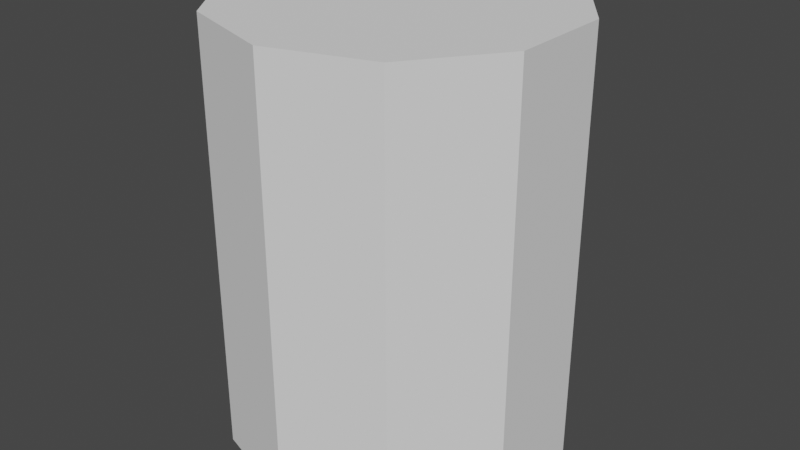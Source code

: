 # Source: barrel.blend  (saved by Blender 3.1.7; exported with 4.5.12 LTS)
import bpy
from mathutils import Matrix  # noqa: F401  (used for matrix-valued properties, if any)

bpy.ops.wm.read_factory_settings(use_empty=True)
scene = bpy.context.scene
scene.name = 'Scene'

# ---- collections
col_collection = bpy.data.collections.new('Collection'); scene.collection.children.link(col_collection)

# ---- world
world_world = bpy.data.worlds.new('World'); scene.world = world_world
world_world.use_nodes = True; world_world.node_tree.nodes.clear()
_N = world_world.node_tree.nodes; _L = world_world.node_tree.links
n0 = _N.new('ShaderNodeOutputWorld'); n0.name = 'World Output'; n0.location = (300, 300)
n1 = _N.new('ShaderNodeBackground'); n1.name = 'Background'; n1.location = (10, 300)
n1.inputs[0].default_value = (0.05088, 0.05088, 0.05088, 1.0)
_L.new(n1.outputs[0], n0.inputs[0])
n0.is_active_output = True
world_world.color = (0.05088, 0.05088, 0.05088)
world_world.use_sun_shadow = False
world_world.sun_shadow_jitter_overblur = 0.0

# ---- meshes
me_cylinder = bpy.data.meshes.new('Cylinder')
me_cylinder.from_pydata([(0.0, 0.35, -0.445), (0.0, 0.35, 0.445), (0.2057, 0.2832, -0.445), (0.2057, 0.2832, 0.445), (0.3329, 0.1082, -0.445), (0.3329, 0.1082, 0.445), (0.3329, -0.1082, -0.445), (0.3329, -0.1082, 0.445), (0.2057, -0.2832, -0.445), (0.2057, -0.2832, 0.445), (-3.06e-08, -0.35, -0.445), (-3.06e-08, -0.35, 0.445), (-0.2057, -0.2832, -0.445), (-0.2057, -0.2832, 0.445), (-0.3329, -0.1082, -0.445), (-0.3329, -0.1082, 0.445), (-0.3329, 0.1082, -0.445), (-0.3329, 0.1082, 0.445), (-0.2057, 0.2832, -0.445), (-0.2057, 0.2832, 0.445)], [], [(0, 1, 3, 2), (2, 3, 5, 4), (4, 5, 7, 6), (6, 7, 9, 8), (8, 9, 11, 10), (10, 11, 13, 12), (12, 13, 15, 14), (14, 15, 17, 16), (3, 1, 19, 17, 15, 13, 11, 9, 7, 5), (16, 17, 19, 18), (18, 19, 1, 0), (0, 2, 4, 6, 8, 10, 12, 14, 16, 18)])
_uv = me_cylinder.uv_layers.new(name='UVMap')
_uv.uv.foreach_set('vector', [1.0, 0.5, 1.0, 1.0, 0.9, 1.0, 0.9, 0.5, 0.9, 0.5, 0.9, 1.0, 0.8, 1.0, 0.8, 0.5, 0.8, 0.5, 0.8, 1.0, 0.7, 1.0, 0.7, 0.5, 0.7, 0.5, 0.7, 1.0, 0.6, 1.0, 0.6, 0.5, 0.6, 0.5, 0.6, 1.0, 0.5, 1.0, 0.5, 0.5, 0.5, 0.5, 0.5, 1.0, 0.4, 1.0, 0.4, 0.5, 0.4, 0.5, 0.4, 1.0, 0.3, 1.0, 0.3, 0.5, 0.3, 0.5, 0.3, 1.0, 0.2, 1.0, 0.2, 0.5, 0.3911, 0.4442, 0.25, 0.49, 0.1089, 0.4442, 0.02175, 0.3242, 0.02175, 0.1758, 0.1089, 0.05584, 0.25, 0.01, 0.3911, 0.05584, 0.4783, 0.1758, 0.4783, 0.3242, 0.2, 0.5, 0.2, 1.0, 0.1, 1.0, 0.1, 0.5, 0.1, 0.5, 0.1, 1.0, -7.451e-08, 1.0, -7.451e-08, 0.5, 0.75, 0.49, 0.8911, 0.4442, 0.9783, 0.3242, 0.9783, 0.1758, 0.8911, 0.05584, 0.75, 0.01, 0.6089, 0.05584, 0.5217, 0.1758, 0.5217, 0.3242, 0.6089, 0.4442])
me_cylinder.use_remesh_fix_poles = True
me_cylinder.use_remesh_preserve_attributes = False
me_cylinder.update()

# ---- objects
ob_cylinder = bpy.data.objects.new('Cylinder', me_cylinder)

# ---- transforms, parenting, visibility, modifiers, constraints
ob_cylinder.location = (0.0, 0.0, 0.0)

# ---- collection membership
col_collection.objects.link(ob_cylinder)

# ---- scene / render settings (as saved in the file)
scene.frame_start = 1; scene.frame_end = 250; scene.frame_set(1)
scene.render.engine = 'BLENDER_EEVEE_NEXT'
scene.cycles.sampling_pattern = 'TABULATED_SOBOL'
scene.cycles.use_light_tree = False
scene.view_settings.view_transform = 'Filmic'
bpy.context.view_layer.update()

# ---- added for rendering (the .blend has no active camera and no usable light): camera, sun
cam_auto = bpy.data.cameras.new('AutoCamera')
cam_auto.lens = 50.0
cam_auto.sensor_width = 36.0
cam_auto.clip_end = 1000.0
ob_auto_camera = bpy.data.objects.new('AutoCamera', cam_auto)
scene.collection.objects.link(ob_auto_camera)
ob_auto_camera.location = (1.21529, -1.45835, 0.972234)
ob_auto_camera.rotation_euler = (1.09748, -7.21219e-08, 0.694738)
scene.camera = ob_auto_camera
light_auto_sun = bpy.data.lights.new('AutoSun', 'SUN')
light_auto_sun.energy = 3.0
light_auto_sun.angle = 0.0523599
ob_auto_sun = bpy.data.objects.new('AutoSun', light_auto_sun)
scene.collection.objects.link(ob_auto_sun)
ob_auto_sun.rotation_euler = (0.872665, 0.174533, 0.523599)
bpy.context.view_layer.update()
